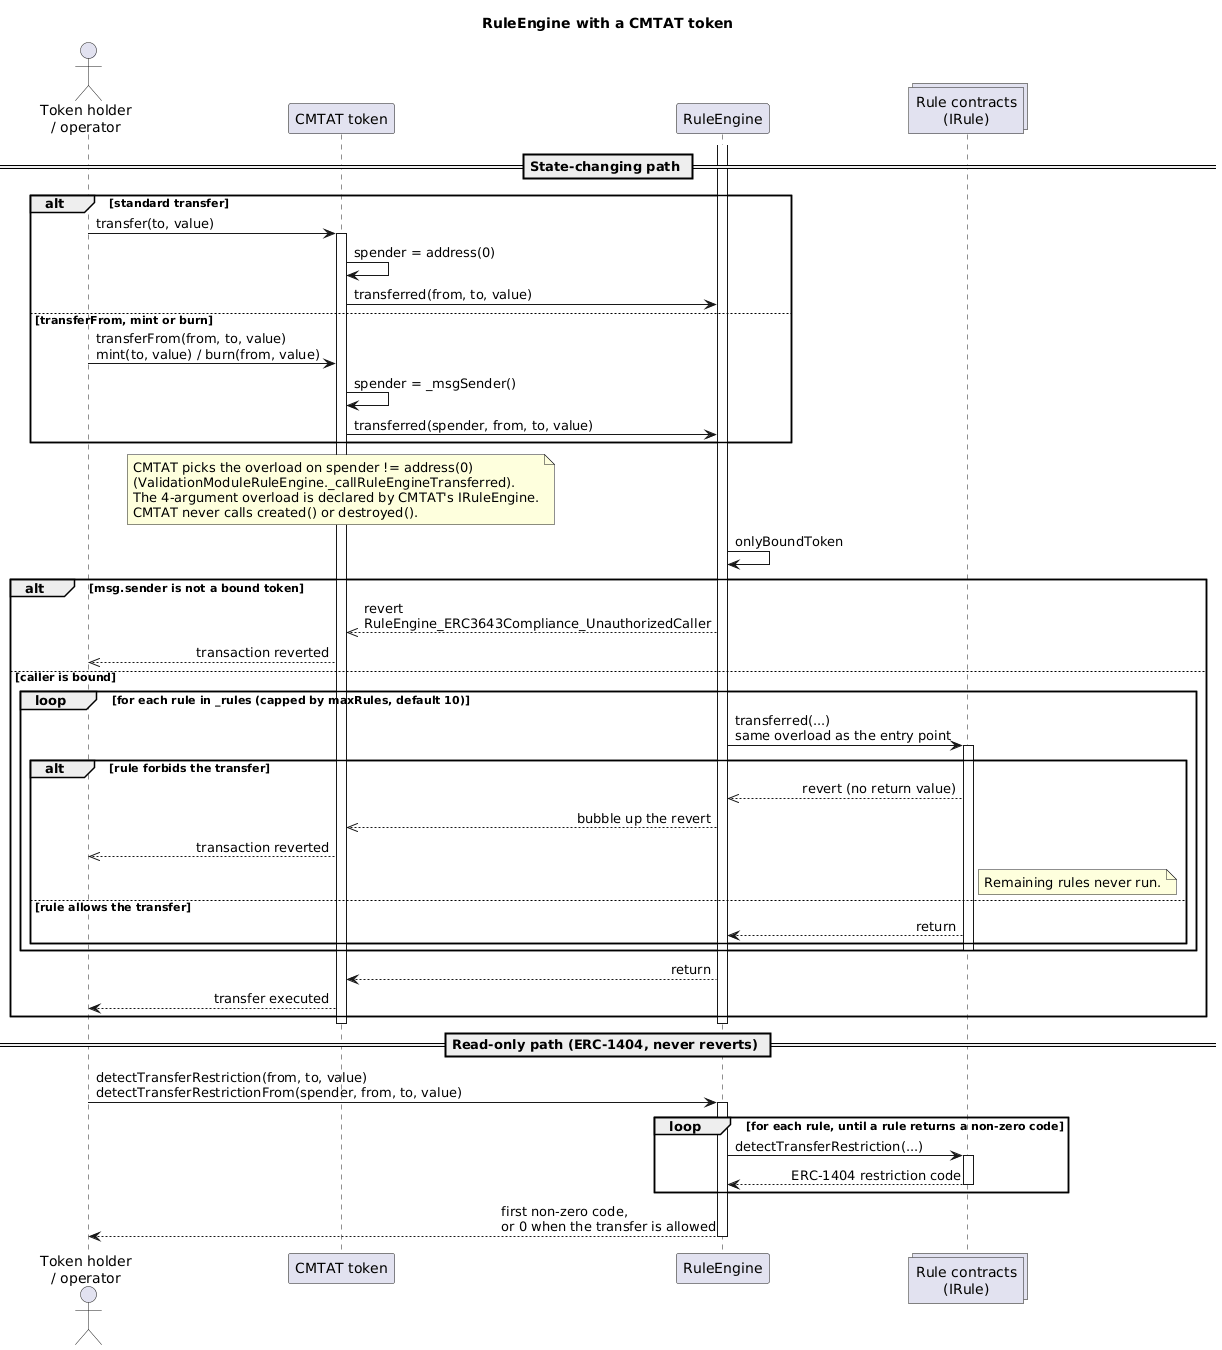

The diagram above was rendered by PlantUML. Its source (embedded in the PNG):
@startuml
title RuleEngine with a CMTAT token

skinparam shadowing false
skinparam sequenceMessageAlign direction
skinparam ParticipantPadding 12

actor "Token holder\n/ operator" as Holder
participant "CMTAT token" as Token
participant "RuleEngine" as Engine
collections "Rule contracts\n(IRule)" as Rules

== State-changing path ==

alt standard transfer
    Holder -> Token : transfer(to, value)
    activate Token
    Token -> Token : spender = address(0)
    Token -> Engine : transferred(from, to, value)
else transferFrom, mint or burn
    Holder -> Token : transferFrom(from, to, value)\nmint(to, value) / burn(from, value)
    Token -> Token : spender = _msgSender()
    Token -> Engine : transferred(spender, from, to, value)
end

note over Token
    CMTAT picks the overload on spender != address(0)
    (ValidationModuleRuleEngine._callRuleEngineTransferred).
    The 4-argument overload is declared by CMTAT's IRuleEngine.
    CMTAT never calls created() or destroyed().
end note

activate Engine
Engine -> Engine : onlyBoundToken

alt msg.sender is not a bound token
    Engine -->> Token : revert\nRuleEngine_ERC3643Compliance_UnauthorizedCaller
    Token -->> Holder : transaction reverted
else caller is bound
    loop for each rule in _rules (capped by maxRules, default 10)
        Engine -> Rules : transferred(...)\nsame overload as the entry point
        activate Rules
        alt rule forbids the transfer
            Rules -->> Engine : revert (no return value)
            Engine -->> Token : bubble up the revert
            Token -->> Holder : transaction reverted
            note right of Rules
                Remaining rules never run.
            end note
        else rule allows the transfer
            Rules --> Engine : return
        end
        deactivate Rules
    end
    Engine --> Token : return
    Token --> Holder : transfer executed
end
deactivate Engine
deactivate Token

== Read-only path (ERC-1404, never reverts) ==

Holder -> Engine : detectTransferRestriction(from, to, value)\ndetectTransferRestrictionFrom(spender, from, to, value)
activate Engine
loop for each rule, until a rule returns a non-zero code
    Engine -> Rules : detectTransferRestriction(...)
    activate Rules
    Rules --> Engine : ERC-1404 restriction code
    deactivate Rules
end
Engine --> Holder : first non-zero code,\nor 0 when the transfer is allowed
deactivate Engine

@enduml